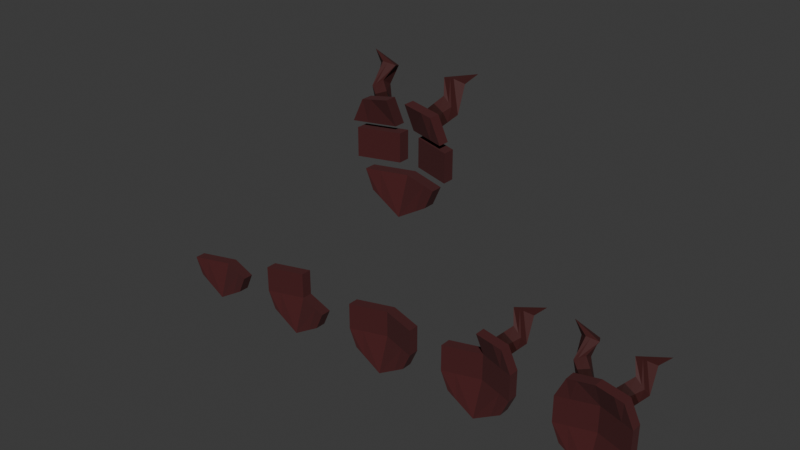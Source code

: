 # Source: mask.blend  (saved by Blender 4.1.24; exported with 4.5.12 LTS)
import bpy
from mathutils import Matrix  # noqa: F401  (used for matrix-valued properties, if any)

bpy.ops.wm.read_factory_settings(use_empty=True)
scene = bpy.context.scene
scene.name = 'Scene'

# ---- collections
col_collection = bpy.data.collections.new('Collection'); scene.collection.children.link(col_collection)

# ---- materials (node trees are filled in below, after node groups)
mat_material_001 = bpy.data.materials.new('Material.001')
mat_material_001.use_transparent_shadow = False
mat_material_002 = bpy.data.materials.new('Material.002')
mat_material_002.use_transparent_shadow = False
mat_material_003 = bpy.data.materials.new('Material.003')
mat_material_003.use_transparent_shadow = False
mat_material_004 = bpy.data.materials.new('Material.004')
mat_material_004.use_transparent_shadow = False

# ---- material node trees
mat_material_001.use_nodes = True; mat_material_001.node_tree.nodes.clear()
_N = mat_material_001.node_tree.nodes; _L = mat_material_001.node_tree.links
n0 = _N.new('ShaderNodeBsdfPrincipled'); n0.name = 'Principled BSDF'; n0.location = (10, 300)
n0.inputs[0].default_value = (0.05991, 0.00764, 0.00844, 1.0)
n0.inputs[2].default_value = 1.0
n1 = _N.new('ShaderNodeOutputMaterial'); n1.name = 'Material Output'; n1.location = (300, 300)
_L.new(n0.outputs[0], n1.inputs[0])
n1.is_active_output = True
mat_material_002.use_nodes = True; mat_material_002.node_tree.nodes.clear()
_N = mat_material_002.node_tree.nodes; _L = mat_material_002.node_tree.links
n0 = _N.new('ShaderNodeBsdfPrincipled'); n0.name = 'Principled BSDF'; n0.location = (10, 300)
n0.inputs[0].default_value = (0.00105, 0.00105, 0.00105, 1.0)
n1 = _N.new('ShaderNodeOutputMaterial'); n1.name = 'Material Output'; n1.location = (300, 300)
_L.new(n0.outputs[0], n1.inputs[0])
n1.is_active_output = True
mat_material_003.use_nodes = True; mat_material_003.node_tree.nodes.clear()
_N = mat_material_003.node_tree.nodes; _L = mat_material_003.node_tree.links
n0 = _N.new('ShaderNodeBsdfPrincipled'); n0.name = 'Principled BSDF'; n0.location = (10, 300)
n0.inputs[0].default_value = (0.0541, 0.008169, 0.007716, 1.0)
n0.inputs[2].default_value = 0.7018
n1 = _N.new('ShaderNodeOutputMaterial'); n1.name = 'Material Output'; n1.location = (300, 300)
_L.new(n0.outputs[0], n1.inputs[0])
n1.is_active_output = True
mat_material_004.use_nodes = True; mat_material_004.node_tree.nodes.clear()
_N = mat_material_004.node_tree.nodes; _L = mat_material_004.node_tree.links
n0 = _N.new('ShaderNodeBsdfPrincipled'); n0.name = 'Principled BSDF'; n0.location = (10, 300)
n0.inputs[0].default_value = (0.02878, 0.005285, 0.004238, 1.0)
n1 = _N.new('ShaderNodeOutputMaterial'); n1.name = 'Material Output'; n1.location = (300, 300)
_L.new(n0.outputs[0], n1.inputs[0])
n1.is_active_output = True

# ---- world
world_world = bpy.data.worlds.new('World'); scene.world = world_world
world_world.use_nodes = True; world_world.node_tree.nodes.clear()
_N = world_world.node_tree.nodes; _L = world_world.node_tree.links
n0 = _N.new('ShaderNodeOutputWorld'); n0.name = 'World Output'; n0.location = (300, 300)
n1 = _N.new('ShaderNodeBackground'); n1.name = 'Background'; n1.location = (10, 300)
n1.inputs[0].default_value = (0.05088, 0.05088, 0.05088, 1.0)
_L.new(n1.outputs[0], n0.inputs[0])
n0.is_active_output = True
world_world.color = (0.05088, 0.05088, 0.05088)
world_world.use_sun_shadow = False
world_world.sun_shadow_jitter_overblur = 0.0

# ---- meshes
me_cube_001 = bpy.data.meshes.new('Cube.001')
me_cube_001.from_pydata([(-0.7812, -1.0, -0.9453), (-0.722, -1.0, 0.8587), (-0.7812, -0.704, -0.9453), (-0.5583, -0.6358, 0.709), (0.0, -0.704, -1.419), (0.0, -0.704, 1.0), (0.0, -1.0, -1.419), (0.0, -1.0, 1.0), (-1.0, -1.0, -0.4557), (-0.8395, -0.6521, -0.1941), (0.0, -0.6764, -0.4557), (0.0, -0.3804, -0.4557), (-1.0, -1.0, 0.2722), (-0.639, -0.6163, 0.4396), (0.0, -0.6764, 0.2722), (0.0, -0.3804, 0.2722), (-0.722, -0.704, 0.8587), (-0.8395, -0.6521, -0.104), (-0.2349, -0.6009, 0.7801), (-0.6161, -0.3832, 1.174), (-0.2432, -0.4719, 0.4529), (-0.6562, -0.08518, 0.9918), (-0.889, -0.4559, 0.9981), (-0.9522, -0.2938, 0.7763), (-0.4408, -0.1506, 1.505), (-0.593, 0.1475, 1.397), (-0.7613, -0.2232, 1.558), (-0.9571, -0.06119, 1.436), (-1.22, 0.05455, 1.695), (-1.0, -0.704, 0.2722), (-1.0, -0.704, -0.4557), (-0.2745, -0.4324, -0.1263), (-0.5074, -0.704, -1.111), (-0.2175, -0.4324, -0.2452), (-0.469, -1.0, 0.9082), (-0.469, -0.704, 0.9082), (-0.5074, -1.0, -1.111), (-0.6495, -0.5906, -0.4557), (-0.6495, -0.8866, -0.4557), (-0.6495, -0.5906, 0.2722), (-0.6495, -0.8866, 0.2722), (-0.445, -0.6235, 0.7339), (-0.5003, -0.5657, 0.4443), (-0.7934, -0.4304, 1.06), (-0.8485, -0.2207, 0.8518), (-0.649, -0.1978, 1.539), (-0.8295, 0.01194, 1.422), (-0.6015, -0.5751, -0.287), (-0.6015, -0.5751, 0.1034), (-0.2507, -0.497, -0.1248), (-0.1937, -0.497, -0.2437), (-0.8157, -0.7167, -0.1025), (-0.8157, -0.7167, -0.1926), (-0.5777, -0.6397, -0.2855), (-0.5777, -0.6397, 0.1049), (-0.4255, -0.4921, 0.9772), (-0.7237, -0.5458, 0.8536), (-0.4497, -0.2786, 0.7223), (-0.7956, -0.4551, 0.608), (-0.6744, -0.3932, 0.648), (-0.6192, -0.527, 0.8969)], [], [(12, 1, 16, 29), (40, 34, 1, 12), (35, 16, 1, 34), (32, 4, 6, 36), (60, 55, 19, 43), (32, 37, 11, 4), (36, 38, 8, 0), (0, 8, 30, 2), (17, 48, 54, 51), (38, 40, 12, 8), (8, 12, 29, 30), (41, 3, 16, 35), (3, 13, 29, 16), (20, 18, 5, 15), (42, 20, 15, 39), (44, 23, 27, 46), (55, 57, 21, 19), (59, 58, 23, 44), (58, 56, 22, 23), (27, 26, 28), (43, 19, 24, 45), (23, 22, 26, 27), (19, 21, 25, 24), (24, 25, 28), (25, 46, 27, 28), (26, 45, 24, 28), (17, 9, 30, 29), (33, 31, 15, 11), (47, 33, 11, 37), (48, 17, 29, 39), (31, 48, 39, 15), (9, 47, 37, 30), (22, 43, 45, 26), (57, 59, 44, 21), (21, 44, 46, 25), (13, 42, 39, 29), (18, 41, 35, 5), (10, 14, 40, 38), (48, 31, 49, 54), (6, 10, 38, 36), (2, 30, 37, 32), (56, 60, 43, 22), (2, 32, 36, 0), (5, 35, 34, 7), (14, 7, 34, 40), (53, 54, 49, 50), (52, 51, 54, 53), (33, 47, 53, 50), (47, 9, 52, 53), (9, 17, 51, 52), (31, 33, 50, 49), (3, 41, 60, 56), (20, 42, 59, 57), (13, 3, 56, 58), (42, 13, 58, 59), (18, 20, 57, 55), (41, 18, 55, 60)])
me_cube_001.polygons.foreach_set('material_index', [0, 0, 0, 0, 2, 0, 0, 0, 1, 0, 0, 0, 0, 0, 0, 2, 2, 2, 2, 2, 2, 2, 2, 2, 2, 2, 0, 0, 0, 0, 0, 0, 2, 2, 2, 0, 0, 0, 1, 0, 0, 2, 0, 0, 0, 1, 1, 1, 1, 1, 1, 3, 3, 3, 3, 3, 3])
_uv = me_cube_001.uv_layers.new(name='UVMap')
_uv.uv.foreach_set('vector', [0.5625, 0.0, 0.625, 0.0, 0.625, 0.25, 0.5625, 0.25, 0.5625, 0.9562, 0.625, 0.9562, 0.625, 1.0, 0.5625, 1.0, 0.8312, 0.5, 0.875, 0.5, 0.875, 0.75, 0.8312, 0.75, 0.1688, 0.5, 0.25, 0.5, 0.25, 0.75, 0.1688, 0.75, 0.6071, 0.3037, 0.6091, 0.3464, 0.6091, 0.3464, 0.6071, 0.3037, 0.375, 0.2938, 0.5, 0.2938, 0.5, 0.375, 0.375, 0.375, 0.375, 0.9562, 0.5, 0.9562, 0.5, 1.0, 0.375, 1.0, 0.375, 0.0, 0.5, 0.0, 0.5, 0.25, 0.375, 0.25, 0.548, 0.2701, 0.548, 0.2998, 0.548, 0.2998, 0.548, 0.2701, 0.5, 0.9562, 0.5625, 0.9562, 0.5625, 1.0, 0.5, 1.0, 0.5, 0.0, 0.5625, 0.0, 0.5625, 0.25, 0.5, 0.25, 0.6071, 0.3037, 0.606, 0.2806, 0.625, 0.25, 0.625, 0.2938, 0.606, 0.2806, 0.5808, 0.2763, 0.5625, 0.25, 0.625, 0.25, 0.5781, 0.3504, 0.6091, 0.3464, 0.625, 0.375, 0.5625, 0.375, 0.5799, 0.3023, 0.5781, 0.3504, 0.5625, 0.375, 0.5625, 0.2938, 0.5799, 0.3023, 0.5808, 0.2763, 0.5808, 0.2763, 0.5799, 0.3023, 0.6091, 0.3464, 0.5781, 0.3504, 0.5781, 0.3504, 0.6091, 0.3464, 0.5799, 0.3023, 0.5808, 0.2763, 0.5808, 0.2763, 0.5799, 0.3023, 0.5808, 0.2763, 0.606, 0.2806, 0.606, 0.2806, 0.5808, 0.2763, 0.5808, 0.2763, 0.606, 0.2806, 0.5808, 0.2763, 0.6071, 0.3037, 0.6091, 0.3464, 0.6091, 0.3464, 0.6071, 0.3037, 0.5808, 0.2763, 0.606, 0.2806, 0.606, 0.2806, 0.5808, 0.2763, 0.6091, 0.3464, 0.5781, 0.3504, 0.5781, 0.3504, 0.6091, 0.3464, 0.6091, 0.3464, 0.5781, 0.3504, 0.6091, 0.3464, 0.5781, 0.3504, 0.5799, 0.3023, 0.5808, 0.2763, 0.5781, 0.3504, 0.606, 0.2806, 0.6071, 0.3037, 0.6091, 0.3464, 0.606, 0.2806, 0.548, 0.2701, 0.5145, 0.2701, 0.5, 0.25, 0.5625, 0.25, 0.5145, 0.3549, 0.548, 0.3549, 0.5625, 0.375, 0.5, 0.375, 0.5145, 0.2998, 0.5145, 0.3549, 0.5, 0.375, 0.5, 0.2938, 0.548, 0.2998, 0.548, 0.2701, 0.5625, 0.25, 0.5625, 0.2938, 0.548, 0.3549, 0.548, 0.2998, 0.5625, 0.2938, 0.5625, 0.375, 0.5145, 0.2701, 0.5145, 0.2998, 0.5, 0.2938, 0.5, 0.25, 0.606, 0.2806, 0.6071, 0.3037, 0.6071, 0.3037, 0.606, 0.2806, 0.5781, 0.3504, 0.5799, 0.3023, 0.5799, 0.3023, 0.5781, 0.3504, 0.5781, 0.3504, 0.5799, 0.3023, 0.5799, 0.3023, 0.5781, 0.3504, 0.5808, 0.2763, 0.5799, 0.3023, 0.5625, 0.2938, 0.5625, 0.25, 0.6091, 0.3464, 0.6071, 0.3037, 0.625, 0.2938, 0.625, 0.375, 0.5, 0.875, 0.5625, 0.875, 0.5625, 0.9562, 0.5, 0.9562, 0.548, 0.2998, 0.548, 0.3549, 0.548, 0.3549, 0.548, 0.2998, 0.375, 0.875, 0.5, 0.875, 0.5, 0.9562, 0.375, 0.9562, 0.375, 0.25, 0.5, 0.25, 0.5, 0.2938, 0.375, 0.2938, 0.606, 0.2806, 0.6071, 0.3037, 0.6071, 0.3037, 0.606, 0.2806, 0.125, 0.5, 0.1688, 0.5, 0.1688, 0.75, 0.125, 0.75, 0.75, 0.5, 0.8312, 0.5, 0.8312, 0.75, 0.75, 0.75, 0.5625, 0.875, 0.625, 0.875, 0.625, 0.9562, 0.5625, 0.9562, 0.5145, 0.2998, 0.548, 0.2998, 0.548, 0.3549, 0.5145, 0.3549, 0.5145, 0.2701, 0.548, 0.2701, 0.548, 0.2998, 0.5145, 0.2998, 0.5145, 0.3549, 0.5145, 0.2998, 0.5145, 0.2998, 0.5145, 0.3549, 0.5145, 0.2998, 0.5145, 0.2701, 0.5145, 0.2701, 0.5145, 0.2998, 0.5145, 0.2701, 0.548, 0.2701, 0.548, 0.2701, 0.5145, 0.2701, 0.548, 0.3549, 0.5145, 0.3549, 0.5145, 0.3549, 0.548, 0.3549, 0.606, 0.2806, 0.6071, 0.3037, 0.6071, 0.3037, 0.606, 0.2806, 0.5781, 0.3504, 0.5799, 0.3023, 0.5799, 0.3023, 0.5781, 0.3504, 0.5808, 0.2763, 0.606, 0.2806, 0.606, 0.2806, 0.5808, 0.2763, 0.5799, 0.3023, 0.5808, 0.2763, 0.5808, 0.2763, 0.5799, 0.3023, 0.6091, 0.3464, 0.5781, 0.3504, 0.5781, 0.3504, 0.6091, 0.3464, 0.6071, 0.3037, 0.6091, 0.3464, 0.6091, 0.3464, 0.6071, 0.3037])
me_cube_001.materials.append(mat_material_001)
me_cube_001.materials.append(mat_material_002)
me_cube_001.materials.append(mat_material_003)
me_cube_001.materials.append(mat_material_004)
me_cube_001.update()
me_cube_002 = bpy.data.meshes.new('Cube.002')
me_cube_002.from_pydata([(-0.7812, -1.0, -0.9453), (-0.7812, -0.704, -0.9453), (0.0, -0.704, -1.419), (0.0, -1.0, -1.419), (-1.0, -1.0, -0.4557), (0.0, -0.6764, -0.4557), (0.0, -0.3804, -0.4557), (-1.0, -0.704, -0.4557), (-0.5074, -0.704, -1.111), (-0.5074, -1.0, -1.111), (-0.6495, -0.5906, -0.4557), (-0.6495, -0.8866, -0.4557), (0.7812, -1.0, -0.9453), (0.7812, -0.704, -0.9453), (1.0, -1.0, -0.4557), (1.0, -0.704, -0.4557), (0.5074, -0.704, -1.111), (0.5074, -1.0, -1.111), (0.6495, -0.5906, -0.4557), (0.6495, -0.8866, -0.4557)], [], [(8, 2, 3, 9), (8, 10, 6, 2), (9, 11, 4, 0), (0, 4, 7, 1), (3, 5, 11, 9), (1, 7, 10, 8), (1, 8, 9, 0), (16, 17, 3, 2), (16, 2, 6, 18), (17, 12, 14, 19), (12, 13, 15, 14), (3, 17, 19, 5), (13, 16, 18, 15), (13, 12, 17, 16), (4, 11, 10, 7), (11, 5, 6, 10), (5, 19, 18, 6), (19, 14, 15, 18)])
_uv = me_cube_002.uv_layers.new(name='UVMap')
_uv.uv.foreach_set('vector', [0.1688, 0.5, 0.25, 0.5, 0.25, 0.75, 0.1688, 0.75, 0.375, 0.2938, 0.5, 0.2938, 0.5, 0.375, 0.375, 0.375, 0.375, 0.9562, 0.5, 0.9562, 0.5, 1.0, 0.375, 1.0, 0.375, 0.0, 0.5, 0.0, 0.5, 0.25, 0.375, 0.25, 0.375, 0.875, 0.5, 0.875, 0.5, 0.9562, 0.375, 0.9562, 0.375, 0.25, 0.5, 0.25, 0.5, 0.2938, 0.375, 0.2938, 0.125, 0.5, 0.1688, 0.5, 0.1688, 0.75, 0.125, 0.75, 0.1688, 0.5, 0.1688, 0.75, 0.25, 0.75, 0.25, 0.5, 0.375, 0.2938, 0.375, 0.375, 0.5, 0.375, 0.5, 0.2938, 0.375, 0.9562, 0.375, 1.0, 0.5, 1.0, 0.5, 0.9562, 0.375, 0.0, 0.375, 0.25, 0.5, 0.25, 0.5, 0.0, 0.375, 0.875, 0.375, 0.9562, 0.5, 0.9562, 0.5, 0.875, 0.375, 0.25, 0.375, 0.2938, 0.5, 0.2938, 0.5, 0.25, 0.125, 0.5, 0.125, 0.75, 0.1688, 0.75, 0.1688, 0.5, 0.5, 1.0, 0.5, 0.9562, 0.5, 0.2938, 0.5, 0.25, 0.5, 0.9562, 0.5, 0.875, 0.5, 0.375, 0.5, 0.2938, 0.5, 0.875, 0.5, 0.9562, 0.5, 0.2938, 0.5, 0.375, 0.5, 0.9562, 0.5, 1.0, 0.5, 0.25, 0.5, 0.2938])
me_cube_002.materials.append(mat_material_001)
me_cube_002.materials.append(mat_material_002)
me_cube_002.materials.append(mat_material_003)
me_cube_002.materials.append(mat_material_004)
me_cube_002.update()
me_cube_003 = bpy.data.meshes.new('Cube.003')
me_cube_003.from_pydata([(-0.7812, -1.0, -0.9453), (-0.7812, -0.704, -0.9453), (0.0, -0.704, -1.419), (0.0, -1.0, -1.419), (-1.0, -1.0, -0.4557), (-0.8395, -0.6521, -0.1941), (0.0, -0.6764, -0.4557), (0.0, -0.3804, -0.4557), (-1.0, -1.0, 0.2722), (0.0, -0.6764, 0.2722), (0.0, -0.3804, 0.2722), (-0.8395, -0.6521, -0.104), (-1.0, -0.704, 0.2722), (-1.0, -0.704, -0.4557), (-0.2745, -0.4324, -0.1263), (-0.5074, -0.704, -1.111), (-0.2175, -0.4324, -0.2452), (-0.5074, -1.0, -1.111), (-0.6495, -0.5906, -0.4557), (-0.6495, -0.8866, -0.4557), (-0.6495, -0.5906, 0.2722), (-0.6495, -0.8866, 0.2722), (-0.6015, -0.5751, -0.287), (-0.6015, -0.5751, 0.1034), (-0.2507, -0.497, -0.1248), (-0.1937, -0.497, -0.2437), (-0.8157, -0.7167, -0.1025), (-0.8157, -0.7167, -0.1926), (-0.5777, -0.6397, -0.2855), (-0.5777, -0.6397, 0.1049), (0.7812, -1.0, -0.9453), (0.7812, -0.704, -0.9453), (1.0, -1.0, -0.4557), (1.0, -0.704, -0.4557), (0.5074, -0.704, -1.111), (0.5074, -1.0, -1.111), (0.6495, -0.5906, -0.4557), (0.6495, -0.8866, -0.4557)], [], [(15, 2, 3, 17), (15, 18, 7, 2), (17, 19, 4, 0), (0, 4, 13, 1), (11, 23, 29, 26), (19, 21, 8, 4), (4, 8, 12, 13), (11, 5, 13, 12), (16, 14, 10, 7), (22, 16, 7, 18), (23, 11, 12, 20), (14, 23, 20, 10), (5, 22, 18, 13), (6, 9, 21, 19), (23, 14, 24, 29), (3, 6, 19, 17), (1, 13, 18, 15), (1, 15, 17, 0), (28, 29, 24, 25), (27, 26, 29, 28), (16, 22, 28, 25), (22, 5, 27, 28), (5, 11, 26, 27), (14, 16, 25, 24), (34, 35, 3, 2), (34, 2, 7, 36), (35, 30, 32, 37), (30, 31, 33, 32), (3, 35, 37, 6), (31, 34, 36, 33), (31, 30, 35, 34), (37, 32, 33, 36), (6, 37, 36, 7), (7, 10, 9, 6), (21, 9, 10, 20), (8, 21, 20, 12)])
me_cube_003.polygons.foreach_set('material_index', [0, 0, 0, 0, 1, 0, 0, 0, 0, 0, 0, 0, 0, 0, 1, 0, 0, 0, 1, 1, 1, 1, 1, 1, 0, 0, 0, 0, 0, 0, 0, 0, 0, 0, 0, 0])
_uv = me_cube_003.uv_layers.new(name='UVMap')
_uv.uv.foreach_set('vector', [0.1688, 0.5, 0.25, 0.5, 0.25, 0.75, 0.1688, 0.75, 0.375, 0.2938, 0.5, 0.2938, 0.5, 0.375, 0.375, 0.375, 0.375, 0.9562, 0.5, 0.9562, 0.5, 1.0, 0.375, 1.0, 0.375, 0.0, 0.5, 0.0, 0.5, 0.25, 0.375, 0.25, 0.548, 0.2701, 0.548, 0.2998, 0.548, 0.2998, 0.548, 0.2701, 0.5, 0.9562, 0.5625, 0.9562, 0.5625, 1.0, 0.5, 1.0, 0.5, 0.0, 0.5625, 0.0, 0.5625, 0.25, 0.5, 0.25, 0.548, 0.2701, 0.5145, 0.2701, 0.5, 0.25, 0.5625, 0.25, 0.5145, 0.3549, 0.548, 0.3549, 0.5625, 0.375, 0.5, 0.375, 0.5145, 0.2998, 0.5145, 0.3549, 0.5, 0.375, 0.5, 0.2938, 0.548, 0.2998, 0.548, 0.2701, 0.5625, 0.25, 0.5625, 0.2938, 0.548, 0.3549, 0.548, 0.2998, 0.5625, 0.2938, 0.5625, 0.375, 0.5145, 0.2701, 0.5145, 0.2998, 0.5, 0.2938, 0.5, 0.25, 0.5, 0.875, 0.5625, 0.875, 0.5625, 0.9562, 0.5, 0.9562, 0.548, 0.2998, 0.548, 0.3549, 0.548, 0.3549, 0.548, 0.2998, 0.375, 0.875, 0.5, 0.875, 0.5, 0.9562, 0.375, 0.9562, 0.375, 0.25, 0.5, 0.25, 0.5, 0.2938, 0.375, 0.2938, 0.125, 0.5, 0.1688, 0.5, 0.1688, 0.75, 0.125, 0.75, 0.5145, 0.2998, 0.548, 0.2998, 0.548, 0.3549, 0.5145, 0.3549, 0.5145, 0.2701, 0.548, 0.2701, 0.548, 0.2998, 0.5145, 0.2998, 0.5145, 0.3549, 0.5145, 0.2998, 0.5145, 0.2998, 0.5145, 0.3549, 0.5145, 0.2998, 0.5145, 0.2701, 0.5145, 0.2701, 0.5145, 0.2998, 0.5145, 0.2701, 0.548, 0.2701, 0.548, 0.2701, 0.5145, 0.2701, 0.548, 0.3549, 0.5145, 0.3549, 0.5145, 0.3549, 0.548, 0.3549, 0.1688, 0.5, 0.1688, 0.75, 0.25, 0.75, 0.25, 0.5, 0.375, 0.2938, 0.375, 0.375, 0.5, 0.375, 0.5, 0.2938, 0.375, 0.9562, 0.375, 1.0, 0.5, 1.0, 0.5, 0.9562, 0.375, 0.0, 0.375, 0.25, 0.5, 0.25, 0.5, 0.0, 0.375, 0.875, 0.375, 0.9562, 0.5, 0.9562, 0.5, 0.875, 0.375, 0.25, 0.375, 0.2938, 0.5, 0.2938, 0.5, 0.25, 0.125, 0.5, 0.125, 0.75, 0.1688, 0.75, 0.1688, 0.5, 0.5, 0.9562, 0.5, 1.0, 0.5, 0.25, 0.5, 0.2938, 0.5, 0.875, 0.5, 0.9562, 0.5, 0.2938, 0.5, 0.375, 0.5, 0.375, 0.5625, 0.375, 0.5625, 0.875, 0.5, 0.875, 0.5625, 0.9562, 0.5625, 0.875, 0.5625, 0.375, 0.5625, 0.2938, 0.5625, 1.0, 0.5625, 0.9562, 0.5625, 0.2938, 0.5625, 0.25])
me_cube_003.materials.append(mat_material_001)
me_cube_003.materials.append(mat_material_002)
me_cube_003.materials.append(mat_material_003)
me_cube_003.materials.append(mat_material_004)
me_cube_003.update()
me_cube_005 = bpy.data.meshes.new('Cube.005')
me_cube_005.from_pydata([(-0.7812, -1.0, -0.9453), (-0.7812, -0.704, -0.9453), (0.0, -0.704, -1.419), (0.0, -1.0, -1.419), (-1.0, -1.0, -0.4557), (-0.8395, -0.6521, -0.1941), (0.0, -0.6764, -0.4557), (0.0, -0.3804, -0.4557), (-1.0, -1.0, 0.2722), (0.0, -0.6764, 0.2722), (0.0, -0.3804, 0.2722), (-0.8395, -0.6521, -0.104), (-1.0, -0.704, 0.2722), (-1.0, -0.704, -0.4557), (-0.2745, -0.4324, -0.1263), (-0.5074, -0.704, -1.111), (-0.2175, -0.4324, -0.2452), (-0.5074, -1.0, -1.111), (-0.6495, -0.5906, -0.4557), (-0.6495, -0.8866, -0.4557), (-0.6495, -0.5906, 0.2722), (-0.6495, -0.8866, 0.2722), (-0.6015, -0.5751, -0.287), (-0.6015, -0.5751, 0.1034), (-0.2507, -0.497, -0.1248), (-0.1937, -0.497, -0.2437), (-0.8157, -0.7167, -0.1025), (-0.8157, -0.7167, -0.1926), (-0.5777, -0.6397, -0.2855), (-0.5777, -0.6397, 0.1049), (0.7812, -1.0, -0.9453), (0.7812, -0.704, -0.9453), (1.0, -1.0, -0.4557), (0.8395, -0.6521, -0.1941), (1.0, -1.0, 0.2722), (0.8395, -0.6521, -0.104), (1.0, -0.704, 0.2722), (1.0, -0.704, -0.4557), (0.2745, -0.4324, -0.1263), (0.5074, -0.704, -1.111), (0.2175, -0.4324, -0.2452), (0.5074, -1.0, -1.111), (0.6495, -0.5906, -0.4557), (0.6495, -0.8866, -0.4557), (0.6495, -0.5906, 0.2722), (0.6495, -0.8866, 0.2722), (0.6015, -0.5751, -0.287), (0.6015, -0.5751, 0.1034), (0.2507, -0.497, -0.1248), (0.1937, -0.497, -0.2437), (0.8157, -0.7167, -0.1025), (0.8157, -0.7167, -0.1926), (0.5777, -0.6397, -0.2855), (0.5777, -0.6397, 0.1049)], [], [(15, 2, 3, 17), (15, 18, 7, 2), (17, 19, 4, 0), (0, 4, 13, 1), (11, 23, 29, 26), (19, 21, 8, 4), (4, 8, 12, 13), (11, 5, 13, 12), (16, 14, 10, 7), (22, 16, 7, 18), (23, 11, 12, 20), (14, 23, 20, 10), (5, 22, 18, 13), (6, 9, 21, 19), (23, 14, 24, 29), (3, 6, 19, 17), (1, 13, 18, 15), (1, 15, 17, 0), (28, 29, 24, 25), (27, 26, 29, 28), (16, 22, 28, 25), (22, 5, 27, 28), (5, 11, 26, 27), (14, 16, 25, 24), (39, 41, 3, 2), (39, 2, 7, 42), (41, 30, 32, 43), (30, 31, 37, 32), (35, 50, 53, 47), (43, 32, 34, 45), (32, 37, 36, 34), (35, 36, 37, 33), (40, 7, 10, 38), (46, 42, 7, 40), (47, 44, 36, 35), (38, 10, 44, 47), (33, 37, 42, 46), (6, 43, 45, 9), (47, 53, 48, 38), (3, 41, 43, 6), (31, 39, 42, 37), (31, 30, 41, 39), (52, 49, 48, 53), (51, 52, 53, 50), (40, 49, 52, 46), (46, 52, 51, 33), (33, 51, 50, 35), (38, 48, 49, 40), (8, 21, 20, 12), (21, 9, 10, 20), (9, 45, 44, 10), (45, 34, 36, 44)])
me_cube_005.polygons.foreach_set('material_index', [0, 0, 0, 0, 1, 0, 0, 0, 0, 0, 0, 0, 0, 0, 1, 0, 0, 0, 1, 1, 1, 1, 1, 1, 0, 0, 0, 0, 1, 0, 0, 0, 0, 0, 0, 0, 0, 0, 1, 0, 0, 0, 1, 1, 1, 1, 1, 1, 0, 0, 0, 0])
_uv = me_cube_005.uv_layers.new(name='UVMap')
_uv.uv.foreach_set('vector', [0.1688, 0.5, 0.25, 0.5, 0.25, 0.75, 0.1688, 0.75, 0.375, 0.2938, 0.5, 0.2938, 0.5, 0.375, 0.375, 0.375, 0.375, 0.9562, 0.5, 0.9562, 0.5, 1.0, 0.375, 1.0, 0.375, 0.0, 0.5, 0.0, 0.5, 0.25, 0.375, 0.25, 0.548, 0.2701, 0.548, 0.2998, 0.548, 0.2998, 0.548, 0.2701, 0.5, 0.9562, 0.5625, 0.9562, 0.5625, 1.0, 0.5, 1.0, 0.5, 0.0, 0.5625, 0.0, 0.5625, 0.25, 0.5, 0.25, 0.548, 0.2701, 0.5145, 0.2701, 0.5, 0.25, 0.5625, 0.25, 0.5145, 0.3549, 0.548, 0.3549, 0.5625, 0.375, 0.5, 0.375, 0.5145, 0.2998, 0.5145, 0.3549, 0.5, 0.375, 0.5, 0.2938, 0.548, 0.2998, 0.548, 0.2701, 0.5625, 0.25, 0.5625, 0.2938, 0.548, 0.3549, 0.548, 0.2998, 0.5625, 0.2938, 0.5625, 0.375, 0.5145, 0.2701, 0.5145, 0.2998, 0.5, 0.2938, 0.5, 0.25, 0.5, 0.875, 0.5625, 0.875, 0.5625, 0.9562, 0.5, 0.9562, 0.548, 0.2998, 0.548, 0.3549, 0.548, 0.3549, 0.548, 0.2998, 0.375, 0.875, 0.5, 0.875, 0.5, 0.9562, 0.375, 0.9562, 0.375, 0.25, 0.5, 0.25, 0.5, 0.2938, 0.375, 0.2938, 0.125, 0.5, 0.1688, 0.5, 0.1688, 0.75, 0.125, 0.75, 0.5145, 0.2998, 0.548, 0.2998, 0.548, 0.3549, 0.5145, 0.3549, 0.5145, 0.2701, 0.548, 0.2701, 0.548, 0.2998, 0.5145, 0.2998, 0.5145, 0.3549, 0.5145, 0.2998, 0.5145, 0.2998, 0.5145, 0.3549, 0.5145, 0.2998, 0.5145, 0.2701, 0.5145, 0.2701, 0.5145, 0.2998, 0.5145, 0.2701, 0.548, 0.2701, 0.548, 0.2701, 0.5145, 0.2701, 0.548, 0.3549, 0.5145, 0.3549, 0.5145, 0.3549, 0.548, 0.3549, 0.1688, 0.5, 0.1688, 0.75, 0.25, 0.75, 0.25, 0.5, 0.375, 0.2938, 0.375, 0.375, 0.5, 0.375, 0.5, 0.2938, 0.375, 0.9562, 0.375, 1.0, 0.5, 1.0, 0.5, 0.9562, 0.375, 0.0, 0.375, 0.25, 0.5, 0.25, 0.5, 0.0, 0.548, 0.2701, 0.548, 0.2701, 0.548, 0.2998, 0.548, 0.2998, 0.5, 0.9562, 0.5, 1.0, 0.5625, 1.0, 0.5625, 0.9562, 0.5, 0.0, 0.5, 0.25, 0.5625, 0.25, 0.5625, 0.0, 0.548, 0.2701, 0.5625, 0.25, 0.5, 0.25, 0.5145, 0.2701, 0.5145, 0.3549, 0.5, 0.375, 0.5625, 0.375, 0.548, 0.3549, 0.5145, 0.2998, 0.5, 0.2938, 0.5, 0.375, 0.5145, 0.3549, 0.548, 0.2998, 0.5625, 0.2938, 0.5625, 0.25, 0.548, 0.2701, 0.548, 0.3549, 0.5625, 0.375, 0.5625, 0.2938, 0.548, 0.2998, 0.5145, 0.2701, 0.5, 0.25, 0.5, 0.2938, 0.5145, 0.2998, 0.5, 0.875, 0.5, 0.9562, 0.5625, 0.9562, 0.5625, 0.875, 0.548, 0.2998, 0.548, 0.2998, 0.548, 0.3549, 0.548, 0.3549, 0.375, 0.875, 0.375, 0.9562, 0.5, 0.9562, 0.5, 0.875, 0.375, 0.25, 0.375, 0.2938, 0.5, 0.2938, 0.5, 0.25, 0.125, 0.5, 0.125, 0.75, 0.1688, 0.75, 0.1688, 0.5, 0.5145, 0.2998, 0.5145, 0.3549, 0.548, 0.3549, 0.548, 0.2998, 0.5145, 0.2701, 0.5145, 0.2998, 0.548, 0.2998, 0.548, 0.2701, 0.5145, 0.3549, 0.5145, 0.3549, 0.5145, 0.2998, 0.5145, 0.2998, 0.5145, 0.2998, 0.5145, 0.2998, 0.5145, 0.2701, 0.5145, 0.2701, 0.5145, 0.2701, 0.5145, 0.2701, 0.548, 0.2701, 0.548, 0.2701, 0.548, 0.3549, 0.548, 0.3549, 0.5145, 0.3549, 0.5145, 0.3549, 0.5625, 1.0, 0.5625, 0.9562, 0.5625, 0.2938, 0.5625, 0.25, 0.5625, 0.9562, 0.5625, 0.875, 0.5625, 0.375, 0.5625, 0.2938, 0.5625, 0.875, 0.5625, 0.9562, 0.5625, 0.2938, 0.5625, 0.375, 0.5625, 0.9562, 0.5625, 1.0, 0.5625, 0.25, 0.5625, 0.2938])
me_cube_005.materials.append(mat_material_001)
me_cube_005.materials.append(mat_material_002)
me_cube_005.materials.append(mat_material_003)
me_cube_005.materials.append(mat_material_004)
me_cube_005.update()
me_cube_006 = bpy.data.meshes.new('Cube.006')
me_cube_006.from_pydata([(-0.7812, -1.0, -0.9453), (-0.7812, -0.704, -0.9453), (0.0, -0.704, -1.419), (0.0, -0.704, 1.0), (0.0, -1.0, -1.419), (0.0, -1.0, 1.0), (-1.0, -1.0, -0.4557), (-0.8395, -0.6521, -0.1941), (0.0, -0.6764, -0.4557), (0.0, -0.3804, -0.4557), (-1.0, -1.0, 0.2722), (0.0, -0.6764, 0.2722), (0.0, -0.3804, 0.2722), (-0.8395, -0.6521, -0.104), (-1.0, -0.704, 0.2722), (-1.0, -0.704, -0.4557), (-0.2745, -0.4324, -0.1263), (-0.5074, -0.704, -1.111), (-0.2175, -0.4324, -0.2452), (-0.5074, -1.0, -1.111), (-0.6495, -0.5906, -0.4557), (-0.6495, -0.8866, -0.4557), (-0.6495, -0.5906, 0.2722), (-0.6495, -0.8866, 0.2722), (-0.6015, -0.5751, -0.287), (-0.6015, -0.5751, 0.1034), (-0.2507, -0.497, -0.1248), (-0.1937, -0.497, -0.2437), (-0.8157, -0.7167, -0.1025), (-0.8157, -0.7167, -0.1926), (-0.5777, -0.6397, -0.2855), (-0.5777, -0.6397, 0.1049), (0.7812, -1.0, -0.9453), (0.722, -1.0, 0.8587), (0.7812, -0.704, -0.9453), (0.5583, -0.6358, 0.709), (1.0, -1.0, -0.4557), (0.8395, -0.6521, -0.1941), (1.0, -1.0, 0.2722), (0.639, -0.6163, 0.4396), (0.722, -0.704, 0.8587), (0.8395, -0.6521, -0.104), (0.2349, -0.6009, 0.7801), (0.6161, -0.3832, 1.174), (0.2432, -0.4719, 0.4529), (0.6562, -0.08518, 0.9918), (0.889, -0.4559, 0.9981), (0.9522, -0.2938, 0.7763), (0.4408, -0.1506, 1.505), (0.593, 0.1475, 1.397), (0.7613, -0.2232, 1.558), (0.9571, -0.06119, 1.436), (1.22, 0.05455, 1.695), (1.0, -0.704, 0.2722), (1.0, -0.704, -0.4557), (0.2745, -0.4324, -0.1263), (0.5074, -0.704, -1.111), (0.2175, -0.4324, -0.2452), (0.469, -1.0, 0.9082), (0.469, -0.704, 0.9082), (0.5074, -1.0, -1.111), (0.6495, -0.5906, -0.4557), (0.6495, -0.8866, -0.4557), (0.6495, -0.5906, 0.2722), (0.6495, -0.8866, 0.2722), (0.445, -0.6235, 0.7339), (0.5003, -0.5657, 0.4443), (0.7934, -0.4304, 1.06), (0.8485, -0.2207, 0.8518), (0.649, -0.1978, 1.539), (0.8295, 0.01194, 1.422), (0.6015, -0.5751, -0.287), (0.6015, -0.5751, 0.1034), (0.2507, -0.497, -0.1248), (0.1937, -0.497, -0.2437), (0.8157, -0.7167, -0.1025), (0.8157, -0.7167, -0.1926), (0.5777, -0.6397, -0.2855), (0.5777, -0.6397, 0.1049), (0.4255, -0.4921, 0.9772), (0.7237, -0.5458, 0.8536), (0.4497, -0.2786, 0.7223), (0.7956, -0.4551, 0.608), (0.6744, -0.3932, 0.648), (0.6192, -0.527, 0.8969)], [], [(17, 2, 4, 19), (17, 20, 9, 2), (19, 21, 6, 0), (0, 6, 15, 1), (13, 25, 31, 28), (21, 23, 10, 6), (6, 10, 14, 15), (13, 7, 15, 14), (18, 16, 12, 9), (24, 18, 9, 20), (25, 13, 14, 22), (16, 25, 22, 12), (7, 24, 20, 15), (8, 11, 23, 21), (25, 16, 26, 31), (4, 8, 21, 19), (1, 15, 20, 17), (1, 17, 19, 0), (30, 31, 26, 27), (29, 28, 31, 30), (18, 24, 30, 27), (24, 7, 29, 30), (7, 13, 28, 29), (16, 18, 27, 26), (38, 53, 40, 33), (64, 38, 33, 58), (59, 58, 33, 40), (56, 60, 4, 2), (84, 67, 43, 79), (56, 2, 9, 61), (60, 32, 36, 62), (32, 34, 54, 36), (41, 75, 78, 72), (62, 36, 38, 64), (36, 54, 53, 38), (65, 59, 40, 35), (35, 40, 53, 39), (44, 12, 3, 42), (66, 63, 12, 44), (68, 70, 51, 47), (79, 43, 45, 81), (83, 68, 47, 82), (82, 47, 46, 80), (51, 52, 50), (67, 69, 48, 43), (47, 51, 50, 46), (43, 48, 49, 45), (48, 52, 49), (49, 52, 51, 70), (50, 52, 48, 69), (41, 53, 54, 37), (57, 9, 12, 55), (71, 61, 9, 57), (72, 63, 53, 41), (55, 12, 63, 72), (37, 54, 61, 71), (46, 50, 69, 67), (81, 45, 68, 83), (45, 49, 70, 68), (39, 53, 63, 66), (42, 3, 59, 65), (8, 62, 64, 11), (72, 78, 73, 55), (4, 60, 62, 8), (34, 56, 61, 54), (80, 46, 67, 84), (34, 32, 60, 56), (3, 5, 58, 59), (11, 64, 58, 5), (77, 74, 73, 78), (76, 77, 78, 75), (57, 74, 77, 71), (71, 77, 76, 37), (37, 76, 75, 41), (55, 73, 74, 57), (35, 80, 84, 65), (44, 81, 83, 66), (39, 82, 80, 35), (66, 83, 82, 39), (42, 79, 81, 44), (65, 84, 79, 42), (10, 23, 22, 14), (23, 11, 12, 22), (3, 12, 11, 5)])
me_cube_006.polygons.foreach_set('material_index', [0, 0, 0, 0, 1, 0, 0, 0, 0, 0, 0, 0, 0, 0, 1, 0, 0, 0, 1, 1, 1, 1, 1, 1, 0, 0, 0, 0, 2, 0, 0, 0, 1, 0, 0, 0, 0, 0, 0, 2, 2, 2, 2, 2, 2, 2, 2, 2, 2, 2, 0, 0, 0, 0, 0, 0, 2, 2, 2, 0, 0, 0, 1, 0, 0, 2, 0, 0, 0, 1, 1, 1, 1, 1, 1, 3, 3, 3, 3, 3, 3, 0, 0, 0])
_uv = me_cube_006.uv_layers.new(name='UVMap')
_uv.uv.foreach_set('vector', [0.1688, 0.5, 0.25, 0.5, 0.25, 0.75, 0.1688, 0.75, 0.375, 0.2938, 0.5, 0.2938, 0.5, 0.375, 0.375, 0.375, 0.375, 0.9562, 0.5, 0.9562, 0.5, 1.0, 0.375, 1.0, 0.375, 0.0, 0.5, 0.0, 0.5, 0.25, 0.375, 0.25, 0.548, 0.2701, 0.548, 0.2998, 0.548, 0.2998, 0.548, 0.2701, 0.5, 0.9562, 0.5625, 0.9562, 0.5625, 1.0, 0.5, 1.0, 0.5, 0.0, 0.5625, 0.0, 0.5625, 0.25, 0.5, 0.25, 0.548, 0.2701, 0.5145, 0.2701, 0.5, 0.25, 0.5625, 0.25, 0.5145, 0.3549, 0.548, 0.3549, 0.5625, 0.375, 0.5, 0.375, 0.5145, 0.2998, 0.5145, 0.3549, 0.5, 0.375, 0.5, 0.2938, 0.548, 0.2998, 0.548, 0.2701, 0.5625, 0.25, 0.5625, 0.2938, 0.548, 0.3549, 0.548, 0.2998, 0.5625, 0.2938, 0.5625, 0.375, 0.5145, 0.2701, 0.5145, 0.2998, 0.5, 0.2938, 0.5, 0.25, 0.5, 0.875, 0.5625, 0.875, 0.5625, 0.9562, 0.5, 0.9562, 0.548, 0.2998, 0.548, 0.3549, 0.548, 0.3549, 0.548, 0.2998, 0.375, 0.875, 0.5, 0.875, 0.5, 0.9562, 0.375, 0.9562, 0.375, 0.25, 0.5, 0.25, 0.5, 0.2938, 0.375, 0.2938, 0.125, 0.5, 0.1688, 0.5, 0.1688, 0.75, 0.125, 0.75, 0.5145, 0.2998, 0.548, 0.2998, 0.548, 0.3549, 0.5145, 0.3549, 0.5145, 0.2701, 0.548, 0.2701, 0.548, 0.2998, 0.5145, 0.2998, 0.5145, 0.3549, 0.5145, 0.2998, 0.5145, 0.2998, 0.5145, 0.3549, 0.5145, 0.2998, 0.5145, 0.2701, 0.5145, 0.2701, 0.5145, 0.2998, 0.5145, 0.2701, 0.548, 0.2701, 0.548, 0.2701, 0.5145, 0.2701, 0.548, 0.3549, 0.5145, 0.3549, 0.5145, 0.3549, 0.548, 0.3549, 0.5625, 0.0, 0.5625, 0.25, 0.625, 0.25, 0.625, 0.0, 0.5625, 0.9562, 0.5625, 1.0, 0.625, 1.0, 0.625, 0.9562, 0.8312, 0.5, 0.8312, 0.75, 0.875, 0.75, 0.875, 0.5, 0.1688, 0.5, 0.1688, 0.75, 0.25, 0.75, 0.25, 0.5, 0.6071, 0.3037, 0.6071, 0.3037, 0.6091, 0.3464, 0.6091, 0.3464, 0.375, 0.2938, 0.375, 0.375, 0.5, 0.375, 0.5, 0.2938, 0.375, 0.9562, 0.375, 1.0, 0.5, 1.0, 0.5, 0.9562, 0.375, 0.0, 0.375, 0.25, 0.5, 0.25, 0.5, 0.0, 0.548, 0.2701, 0.548, 0.2701, 0.548, 0.2998, 0.548, 0.2998, 0.5, 0.9562, 0.5, 1.0, 0.5625, 1.0, 0.5625, 0.9562, 0.5, 0.0, 0.5, 0.25, 0.5625, 0.25, 0.5625, 0.0, 0.6071, 0.3037, 0.625, 0.2938, 0.625, 0.25, 0.606, 0.2806, 0.606, 0.2806, 0.625, 0.25, 0.5625, 0.25, 0.5808, 0.2763, 0.5781, 0.3504, 0.5625, 0.375, 0.625, 0.375, 0.6091, 0.3464, 0.5799, 0.3023, 0.5625, 0.2938, 0.5625, 0.375, 0.5781, 0.3504, 0.5799, 0.3023, 0.5799, 0.3023, 0.5808, 0.2763, 0.5808, 0.2763, 0.6091, 0.3464, 0.6091, 0.3464, 0.5781, 0.3504, 0.5781, 0.3504, 0.5799, 0.3023, 0.5799, 0.3023, 0.5808, 0.2763, 0.5808, 0.2763, 0.5808, 0.2763, 0.5808, 0.2763, 0.606, 0.2806, 0.606, 0.2806, 0.5808, 0.2763, 0.5808, 0.2763, 0.606, 0.2806, 0.6071, 0.3037, 0.6071, 0.3037, 0.6091, 0.3464, 0.6091, 0.3464, 0.5808, 0.2763, 0.5808, 0.2763, 0.606, 0.2806, 0.606, 0.2806, 0.6091, 0.3464, 0.6091, 0.3464, 0.5781, 0.3504, 0.5781, 0.3504, 0.6091, 0.3464, 0.6091, 0.3464, 0.5781, 0.3504, 0.5781, 0.3504, 0.5781, 0.3504, 0.5808, 0.2763, 0.5799, 0.3023, 0.606, 0.2806, 0.606, 0.2806, 0.6091, 0.3464, 0.6071, 0.3037, 0.548, 0.2701, 0.5625, 0.25, 0.5, 0.25, 0.5145, 0.2701, 0.5145, 0.3549, 0.5, 0.375, 0.5625, 0.375, 0.548, 0.3549, 0.5145, 0.2998, 0.5, 0.2938, 0.5, 0.375, 0.5145, 0.3549, 0.548, 0.2998, 0.5625, 0.2938, 0.5625, 0.25, 0.548, 0.2701, 0.548, 0.3549, 0.5625, 0.375, 0.5625, 0.2938, 0.548, 0.2998, 0.5145, 0.2701, 0.5, 0.25, 0.5, 0.2938, 0.5145, 0.2998, 0.606, 0.2806, 0.606, 0.2806, 0.6071, 0.3037, 0.6071, 0.3037, 0.5781, 0.3504, 0.5781, 0.3504, 0.5799, 0.3023, 0.5799, 0.3023, 0.5781, 0.3504, 0.5781, 0.3504, 0.5799, 0.3023, 0.5799, 0.3023, 0.5808, 0.2763, 0.5625, 0.25, 0.5625, 0.2938, 0.5799, 0.3023, 0.6091, 0.3464, 0.625, 0.375, 0.625, 0.2938, 0.6071, 0.3037, 0.5, 0.875, 0.5, 0.9562, 0.5625, 0.9562, 0.5625, 0.875, 0.548, 0.2998, 0.548, 0.2998, 0.548, 0.3549, 0.548, 0.3549, 0.375, 0.875, 0.375, 0.9562, 0.5, 0.9562, 0.5, 0.875, 0.375, 0.25, 0.375, 0.2938, 0.5, 0.2938, 0.5, 0.25, 0.606, 0.2806, 0.606, 0.2806, 0.6071, 0.3037, 0.6071, 0.3037, 0.125, 0.5, 0.125, 0.75, 0.1688, 0.75, 0.1688, 0.5, 0.75, 0.5, 0.75, 0.75, 0.8312, 0.75, 0.8312, 0.5, 0.5625, 0.875, 0.5625, 0.9562, 0.625, 0.9562, 0.625, 0.875, 0.5145, 0.2998, 0.5145, 0.3549, 0.548, 0.3549, 0.548, 0.2998, 0.5145, 0.2701, 0.5145, 0.2998, 0.548, 0.2998, 0.548, 0.2701, 0.5145, 0.3549, 0.5145, 0.3549, 0.5145, 0.2998, 0.5145, 0.2998, 0.5145, 0.2998, 0.5145, 0.2998, 0.5145, 0.2701, 0.5145, 0.2701, 0.5145, 0.2701, 0.5145, 0.2701, 0.548, 0.2701, 0.548, 0.2701, 0.548, 0.3549, 0.548, 0.3549, 0.5145, 0.3549, 0.5145, 0.3549, 0.606, 0.2806, 0.606, 0.2806, 0.6071, 0.3037, 0.6071, 0.3037, 0.5781, 0.3504, 0.5781, 0.3504, 0.5799, 0.3023, 0.5799, 0.3023, 0.5808, 0.2763, 0.5808, 0.2763, 0.606, 0.2806, 0.606, 0.2806, 0.5799, 0.3023, 0.5799, 0.3023, 0.5808, 0.2763, 0.5808, 0.2763, 0.6091, 0.3464, 0.6091, 0.3464, 0.5781, 0.3504, 0.5781, 0.3504, 0.6071, 0.3037, 0.6071, 0.3037, 0.6091, 0.3464, 0.6091, 0.3464, 0.5625, 1.0, 0.5625, 0.9562, 0.5625, 0.2938, 0.5625, 0.25, 0.5625, 0.9562, 0.5625, 0.875, 0.5625, 0.375, 0.5625, 0.2938, 0.625, 0.375, 0.5625, 0.375, 0.5625, 0.875, 0.625, 0.875])
me_cube_006.materials.append(mat_material_001)
me_cube_006.materials.append(mat_material_002)
me_cube_006.materials.append(mat_material_003)
me_cube_006.materials.append(mat_material_004)
me_cube_006.update()
me_cube_004 = bpy.data.meshes.new('Cube.004')
me_cube_004.from_pydata([(-0.7812, -1.0, -0.9453), (-0.7812, -0.704, -0.9453), (0.0, -0.704, -1.419), (0.0, -1.0, -1.419), (-1.0, -1.0, -0.4557), (0.0, -0.6764, -0.4557), (0.0, -0.3804, -0.4557), (-1.0, -0.704, -0.4557), (-0.5074, -0.704, -1.111), (-0.5074, -1.0, -1.111), (-0.6495, -0.5906, -0.4557), (-0.6495, -0.8866, -0.4557), (0.7812, -1.0, -0.9453), (0.7812, -0.704, -0.9453), (1.0, -1.0, -0.4557), (1.0, -0.704, -0.4557), (0.5074, -0.704, -1.111), (0.5074, -1.0, -1.111), (0.6495, -0.5906, -0.4557), (0.6495, -0.8866, -0.4557)], [], [(8, 2, 3, 9), (8, 10, 6, 2), (9, 11, 4, 0), (0, 4, 7, 1), (3, 5, 11, 9), (1, 7, 10, 8), (1, 8, 9, 0), (16, 17, 3, 2), (16, 2, 6, 18), (17, 12, 14, 19), (12, 13, 15, 14), (3, 17, 19, 5), (13, 16, 18, 15), (13, 12, 17, 16), (19, 14, 15, 18), (5, 19, 18, 6), (11, 5, 6, 10), (4, 11, 10, 7)])
_uv = me_cube_004.uv_layers.new(name='UVMap')
_uv.uv.foreach_set('vector', [0.1688, 0.5, 0.25, 0.5, 0.25, 0.75, 0.1688, 0.75, 0.375, 0.2938, 0.5, 0.2938, 0.5, 0.375, 0.375, 0.375, 0.375, 0.9562, 0.5, 0.9562, 0.5, 1.0, 0.375, 1.0, 0.375, 0.0, 0.5, 0.0, 0.5, 0.25, 0.375, 0.25, 0.375, 0.875, 0.5, 0.875, 0.5, 0.9562, 0.375, 0.9562, 0.375, 0.25, 0.5, 0.25, 0.5, 0.2938, 0.375, 0.2938, 0.125, 0.5, 0.1688, 0.5, 0.1688, 0.75, 0.125, 0.75, 0.1688, 0.5, 0.1688, 0.75, 0.25, 0.75, 0.25, 0.5, 0.375, 0.2938, 0.375, 0.375, 0.5, 0.375, 0.5, 0.2938, 0.375, 0.9562, 0.375, 1.0, 0.5, 1.0, 0.5, 0.9562, 0.375, 0.0, 0.375, 0.25, 0.5, 0.25, 0.5, 0.0, 0.375, 0.875, 0.375, 0.9562, 0.5, 0.9562, 0.5, 0.875, 0.375, 0.25, 0.375, 0.2938, 0.5, 0.2938, 0.5, 0.25, 0.125, 0.5, 0.125, 0.75, 0.1688, 0.75, 0.1688, 0.5, 0.5, 0.9562, 0.5, 1.0, 0.5, 0.25, 0.5, 0.2938, 0.5, 0.875, 0.5, 0.9562, 0.5, 0.2938, 0.5, 0.375, 0.5, 0.9562, 0.5, 0.875, 0.5, 0.375, 0.5, 0.2938, 0.5, 1.0, 0.5, 0.9562, 0.5, 0.2938, 0.5, 0.25])
me_cube_004.materials.append(mat_material_001)
me_cube_004.materials.append(mat_material_002)
me_cube_004.materials.append(mat_material_003)
me_cube_004.materials.append(mat_material_004)
me_cube_004.update()
me_cube_007 = bpy.data.meshes.new('Cube.007')
me_cube_007.from_pydata([(-0.722, -1.0, 0.8587), (-0.5583, -0.6358, 0.709), (0.0, -0.704, 1.0), (0.0, -1.0, 1.0), (-1.0, -1.0, 0.2722), (-0.639, -0.6163, 0.4396), (0.0, -0.6764, 0.2722), (0.0, -0.3804, 0.2722), (-0.722, -0.704, 0.8587), (-0.2349, -0.6009, 0.7801), (-0.6161, -0.3832, 1.174), (-0.2432, -0.4719, 0.4529), (-0.6562, -0.08518, 0.9918), (-0.889, -0.4559, 0.9981), (-0.9522, -0.2938, 0.7763), (-0.4408, -0.1506, 1.505), (-0.593, 0.1475, 1.397), (-0.7613, -0.2232, 1.558), (-0.9571, -0.06119, 1.436), (-1.22, 0.05455, 1.695), (-1.0, -0.704, 0.2722), (-0.469, -1.0, 0.9082), (-0.469, -0.704, 0.9082), (-0.6495, -0.5906, 0.2722), (-0.6495, -0.8866, 0.2722), (-0.445, -0.6235, 0.7339), (-0.5003, -0.5657, 0.4443), (-0.7934, -0.4304, 1.06), (-0.8485, -0.2207, 0.8518), (-0.649, -0.1978, 1.539), (-0.8295, 0.01194, 1.422), (-0.4255, -0.4921, 0.9772), (-0.7237, -0.5458, 0.8536), (-0.4497, -0.2786, 0.7223), (-0.7956, -0.4551, 0.608), (-0.6744, -0.3932, 0.648), (-0.6192, -0.527, 0.8969)], [], [(4, 0, 8, 20), (24, 21, 0, 4), (22, 8, 0, 21), (36, 31, 10, 27), (25, 1, 8, 22), (1, 5, 20, 8), (11, 9, 2, 7), (26, 11, 7, 23), (28, 14, 18, 30), (31, 33, 12, 10), (35, 34, 14, 28), (34, 32, 13, 14), (18, 17, 19), (27, 10, 15, 29), (14, 13, 17, 18), (10, 12, 16, 15), (15, 16, 19), (16, 30, 18, 19), (17, 29, 15, 19), (13, 27, 29, 17), (33, 35, 28, 12), (12, 28, 30, 16), (5, 26, 23, 20), (9, 25, 22, 2), (32, 36, 27, 13), (2, 22, 21, 3), (6, 3, 21, 24), (1, 25, 36, 32), (11, 26, 35, 33), (5, 1, 32, 34), (26, 5, 34, 35), (9, 11, 33, 31), (25, 9, 31, 36), (7, 2, 3, 6), (6, 24, 23, 7), (24, 4, 20, 23)])
me_cube_007.polygons.foreach_set('material_index', [0, 0, 0, 2, 0, 0, 0, 0, 2, 2, 2, 2, 2, 2, 2, 2, 2, 2, 2, 2, 2, 2, 0, 0, 2, 0, 0, 3, 3, 3, 3, 3, 3, 0, 0, 0])
_uv = me_cube_007.uv_layers.new(name='UVMap')
_uv.uv.foreach_set('vector', [0.5625, 0.0, 0.625, 0.0, 0.625, 0.25, 0.5625, 0.25, 0.5625, 0.9562, 0.625, 0.9562, 0.625, 1.0, 0.5625, 1.0, 0.8312, 0.5, 0.875, 0.5, 0.875, 0.75, 0.8312, 0.75, 0.6071, 0.3037, 0.6091, 0.3464, 0.6091, 0.3464, 0.6071, 0.3037, 0.6071, 0.3037, 0.606, 0.2806, 0.625, 0.25, 0.625, 0.2938, 0.606, 0.2806, 0.5808, 0.2763, 0.5625, 0.25, 0.625, 0.25, 0.5781, 0.3504, 0.6091, 0.3464, 0.625, 0.375, 0.5625, 0.375, 0.5799, 0.3023, 0.5781, 0.3504, 0.5625, 0.375, 0.5625, 0.2938, 0.5799, 0.3023, 0.5808, 0.2763, 0.5808, 0.2763, 0.5799, 0.3023, 0.6091, 0.3464, 0.5781, 0.3504, 0.5781, 0.3504, 0.6091, 0.3464, 0.5799, 0.3023, 0.5808, 0.2763, 0.5808, 0.2763, 0.5799, 0.3023, 0.5808, 0.2763, 0.606, 0.2806, 0.606, 0.2806, 0.5808, 0.2763, 0.5808, 0.2763, 0.606, 0.2806, 0.5808, 0.2763, 0.6071, 0.3037, 0.6091, 0.3464, 0.6091, 0.3464, 0.6071, 0.3037, 0.5808, 0.2763, 0.606, 0.2806, 0.606, 0.2806, 0.5808, 0.2763, 0.6091, 0.3464, 0.5781, 0.3504, 0.5781, 0.3504, 0.6091, 0.3464, 0.6091, 0.3464, 0.5781, 0.3504, 0.6091, 0.3464, 0.5781, 0.3504, 0.5799, 0.3023, 0.5808, 0.2763, 0.5781, 0.3504, 0.606, 0.2806, 0.6071, 0.3037, 0.6091, 0.3464, 0.606, 0.2806, 0.606, 0.2806, 0.6071, 0.3037, 0.6071, 0.3037, 0.606, 0.2806, 0.5781, 0.3504, 0.5799, 0.3023, 0.5799, 0.3023, 0.5781, 0.3504, 0.5781, 0.3504, 0.5799, 0.3023, 0.5799, 0.3023, 0.5781, 0.3504, 0.5808, 0.2763, 0.5799, 0.3023, 0.5625, 0.2938, 0.5625, 0.25, 0.6091, 0.3464, 0.6071, 0.3037, 0.625, 0.2938, 0.625, 0.375, 0.606, 0.2806, 0.6071, 0.3037, 0.6071, 0.3037, 0.606, 0.2806, 0.75, 0.5, 0.8312, 0.5, 0.8312, 0.75, 0.75, 0.75, 0.5625, 0.875, 0.625, 0.875, 0.625, 0.9562, 0.5625, 0.9562, 0.606, 0.2806, 0.6071, 0.3037, 0.6071, 0.3037, 0.606, 0.2806, 0.5781, 0.3504, 0.5799, 0.3023, 0.5799, 0.3023, 0.5781, 0.3504, 0.5808, 0.2763, 0.606, 0.2806, 0.606, 0.2806, 0.5808, 0.2763, 0.5799, 0.3023, 0.5808, 0.2763, 0.5808, 0.2763, 0.5799, 0.3023, 0.6091, 0.3464, 0.5781, 0.3504, 0.5781, 0.3504, 0.6091, 0.3464, 0.6071, 0.3037, 0.6091, 0.3464, 0.6091, 0.3464, 0.6071, 0.3037, 0.5625, 0.375, 0.625, 0.375, 0.625, 0.875, 0.5625, 0.875, 0.5625, 0.875, 0.5625, 0.9562, 0.5625, 0.2938, 0.5625, 0.375, 0.5625, 0.9562, 0.5625, 1.0, 0.5625, 0.25, 0.5625, 0.2938])
me_cube_007.materials.append(mat_material_001)
me_cube_007.materials.append(mat_material_002)
me_cube_007.materials.append(mat_material_003)
me_cube_007.materials.append(mat_material_004)
me_cube_007.update()
me_cube_008 = bpy.data.meshes.new('Cube.008')
me_cube_008.from_pydata([(0.0, -0.704, 1.0), (0.0, -1.0, 1.0), (0.0, -0.6764, 0.2722), (0.0, -0.3804, 0.2722), (0.722, -1.0, 0.8587), (0.5583, -0.6358, 0.709), (1.0, -1.0, 0.2722), (0.639, -0.6163, 0.4396), (0.722, -0.704, 0.8587), (0.2349, -0.6009, 0.7801), (0.6161, -0.3832, 1.174), (0.2432, -0.4719, 0.4529), (0.6562, -0.08518, 0.9918), (0.889, -0.4559, 0.9981), (0.9522, -0.2938, 0.7763), (0.4408, -0.1506, 1.505), (0.593, 0.1475, 1.397), (0.7613, -0.2232, 1.558), (0.9571, -0.06119, 1.436), (1.22, 0.05455, 1.695), (1.0, -0.704, 0.2722), (0.469, -1.0, 0.9082), (0.469, -0.704, 0.9082), (0.6495, -0.5906, 0.2722), (0.6495, -0.8866, 0.2722), (0.445, -0.6235, 0.7339), (0.5003, -0.5657, 0.4443), (0.7934, -0.4304, 1.06), (0.8485, -0.2207, 0.8518), (0.649, -0.1978, 1.539), (0.8295, 0.01194, 1.422), (0.4255, -0.4921, 0.9772), (0.7237, -0.5458, 0.8536), (0.4497, -0.2786, 0.7223), (0.7956, -0.4551, 0.608), (0.6744, -0.3932, 0.648), (0.6192, -0.527, 0.8969)], [], [(6, 20, 8, 4), (24, 6, 4, 21), (22, 21, 4, 8), (36, 27, 10, 31), (25, 22, 8, 5), (5, 8, 20, 7), (11, 3, 0, 9), (26, 23, 3, 11), (28, 30, 18, 14), (31, 10, 12, 33), (35, 28, 14, 34), (34, 14, 13, 32), (18, 19, 17), (27, 29, 15, 10), (14, 18, 17, 13), (10, 15, 16, 12), (15, 19, 16), (16, 19, 18, 30), (17, 19, 15, 29), (13, 17, 29, 27), (33, 12, 28, 35), (12, 16, 30, 28), (7, 20, 23, 26), (9, 0, 22, 25), (32, 13, 27, 36), (0, 1, 21, 22), (2, 24, 21, 1), (5, 32, 36, 25), (11, 33, 35, 26), (7, 34, 32, 5), (26, 35, 34, 7), (9, 31, 33, 11), (25, 36, 31, 9), (6, 24, 23, 20), (24, 2, 3, 23), (0, 3, 2, 1)])
me_cube_008.polygons.foreach_set('material_index', [0, 0, 0, 2, 0, 0, 0, 0, 2, 2, 2, 2, 2, 2, 2, 2, 2, 2, 2, 2, 2, 2, 0, 0, 2, 0, 0, 3, 3, 3, 3, 3, 3, 0, 0, 0])
_uv = me_cube_008.uv_layers.new(name='UVMap')
_uv.uv.foreach_set('vector', [0.5625, 0.0, 0.5625, 0.25, 0.625, 0.25, 0.625, 0.0, 0.5625, 0.9562, 0.5625, 1.0, 0.625, 1.0, 0.625, 0.9562, 0.8312, 0.5, 0.8312, 0.75, 0.875, 0.75, 0.875, 0.5, 0.6071, 0.3037, 0.6071, 0.3037, 0.6091, 0.3464, 0.6091, 0.3464, 0.6071, 0.3037, 0.625, 0.2938, 0.625, 0.25, 0.606, 0.2806, 0.606, 0.2806, 0.625, 0.25, 0.5625, 0.25, 0.5808, 0.2763, 0.5781, 0.3504, 0.5625, 0.375, 0.625, 0.375, 0.6091, 0.3464, 0.5799, 0.3023, 0.5625, 0.2938, 0.5625, 0.375, 0.5781, 0.3504, 0.5799, 0.3023, 0.5799, 0.3023, 0.5808, 0.2763, 0.5808, 0.2763, 0.6091, 0.3464, 0.6091, 0.3464, 0.5781, 0.3504, 0.5781, 0.3504, 0.5799, 0.3023, 0.5799, 0.3023, 0.5808, 0.2763, 0.5808, 0.2763, 0.5808, 0.2763, 0.5808, 0.2763, 0.606, 0.2806, 0.606, 0.2806, 0.5808, 0.2763, 0.5808, 0.2763, 0.606, 0.2806, 0.6071, 0.3037, 0.6071, 0.3037, 0.6091, 0.3464, 0.6091, 0.3464, 0.5808, 0.2763, 0.5808, 0.2763, 0.606, 0.2806, 0.606, 0.2806, 0.6091, 0.3464, 0.6091, 0.3464, 0.5781, 0.3504, 0.5781, 0.3504, 0.6091, 0.3464, 0.6091, 0.3464, 0.5781, 0.3504, 0.5781, 0.3504, 0.5781, 0.3504, 0.5808, 0.2763, 0.5799, 0.3023, 0.606, 0.2806, 0.606, 0.2806, 0.6091, 0.3464, 0.6071, 0.3037, 0.606, 0.2806, 0.606, 0.2806, 0.6071, 0.3037, 0.6071, 0.3037, 0.5781, 0.3504, 0.5781, 0.3504, 0.5799, 0.3023, 0.5799, 0.3023, 0.5781, 0.3504, 0.5781, 0.3504, 0.5799, 0.3023, 0.5799, 0.3023, 0.5808, 0.2763, 0.5625, 0.25, 0.5625, 0.2938, 0.5799, 0.3023, 0.6091, 0.3464, 0.625, 0.375, 0.625, 0.2938, 0.6071, 0.3037, 0.606, 0.2806, 0.606, 0.2806, 0.6071, 0.3037, 0.6071, 0.3037, 0.75, 0.5, 0.75, 0.75, 0.8312, 0.75, 0.8312, 0.5, 0.5625, 0.875, 0.5625, 0.9562, 0.625, 0.9562, 0.625, 0.875, 0.606, 0.2806, 0.606, 0.2806, 0.6071, 0.3037, 0.6071, 0.3037, 0.5781, 0.3504, 0.5781, 0.3504, 0.5799, 0.3023, 0.5799, 0.3023, 0.5808, 0.2763, 0.5808, 0.2763, 0.606, 0.2806, 0.606, 0.2806, 0.5799, 0.3023, 0.5799, 0.3023, 0.5808, 0.2763, 0.5808, 0.2763, 0.6091, 0.3464, 0.6091, 0.3464, 0.5781, 0.3504, 0.5781, 0.3504, 0.6071, 0.3037, 0.6071, 0.3037, 0.6091, 0.3464, 0.6091, 0.3464, 0.5625, 1.0, 0.5625, 0.9562, 0.5625, 0.2938, 0.5625, 0.25, 0.5625, 0.9562, 0.5625, 0.875, 0.5625, 0.375, 0.5625, 0.2938, 0.625, 0.375, 0.5625, 0.375, 0.5625, 0.875, 0.625, 0.875])
me_cube_008.materials.append(mat_material_001)
me_cube_008.materials.append(mat_material_002)
me_cube_008.materials.append(mat_material_003)
me_cube_008.materials.append(mat_material_004)
me_cube_008.update()
me_cube_009 = bpy.data.meshes.new('Cube.009')
me_cube_009.from_pydata([(-1.0, -1.0, -0.4557), (-0.8395, -0.6521, -0.1941), (0.0, -0.6764, -0.4557), (0.0, -0.3804, -0.4557), (-1.0, -1.0, 0.2722), (0.0, -0.6764, 0.2722), (0.0, -0.3804, 0.2722), (-0.8395, -0.6521, -0.104), (-1.0, -0.704, 0.2722), (-1.0, -0.704, -0.4557), (-0.2745, -0.4324, -0.1263), (-0.2175, -0.4324, -0.2452), (-0.6495, -0.5906, -0.4557), (-0.6495, -0.8866, -0.4557), (-0.6495, -0.5906, 0.2722), (-0.6495, -0.8866, 0.2722), (-0.6015, -0.5751, -0.287), (-0.6015, -0.5751, 0.1034), (-0.2507, -0.497, -0.1248), (-0.1937, -0.497, -0.2437), (-0.8157, -0.7167, -0.1025), (-0.8157, -0.7167, -0.1926), (-0.5777, -0.6397, -0.2855), (-0.5777, -0.6397, 0.1049)], [], [(7, 17, 23, 20), (13, 15, 4, 0), (0, 4, 8, 9), (7, 1, 9, 8), (11, 10, 6, 3), (16, 11, 3, 12), (17, 7, 8, 14), (10, 17, 14, 6), (1, 16, 12, 9), (2, 5, 15, 13), (17, 10, 18, 23), (22, 23, 18, 19), (21, 20, 23, 22), (11, 16, 22, 19), (16, 1, 21, 22), (1, 7, 20, 21), (10, 11, 19, 18), (4, 15, 14, 8), (15, 5, 6, 14), (3, 6, 5, 2), (2, 13, 12, 3), (13, 0, 9, 12)])
me_cube_009.polygons.foreach_set('material_index', [1, 0, 0, 0, 0, 0, 0, 0, 0, 0, 1, 1, 1, 1, 1, 1, 1, 0, 0, 0, 0, 0])
_uv = me_cube_009.uv_layers.new(name='UVMap')
_uv.uv.foreach_set('vector', [0.548, 0.2701, 0.548, 0.2998, 0.548, 0.2998, 0.548, 0.2701, 0.5, 0.9562, 0.5625, 0.9562, 0.5625, 1.0, 0.5, 1.0, 0.5, 0.0, 0.5625, 0.0, 0.5625, 0.25, 0.5, 0.25, 0.548, 0.2701, 0.5145, 0.2701, 0.5, 0.25, 0.5625, 0.25, 0.5145, 0.3549, 0.548, 0.3549, 0.5625, 0.375, 0.5, 0.375, 0.5145, 0.2998, 0.5145, 0.3549, 0.5, 0.375, 0.5, 0.2938, 0.548, 0.2998, 0.548, 0.2701, 0.5625, 0.25, 0.5625, 0.2938, 0.548, 0.3549, 0.548, 0.2998, 0.5625, 0.2938, 0.5625, 0.375, 0.5145, 0.2701, 0.5145, 0.2998, 0.5, 0.2938, 0.5, 0.25, 0.5, 0.875, 0.5625, 0.875, 0.5625, 0.9562, 0.5, 0.9562, 0.548, 0.2998, 0.548, 0.3549, 0.548, 0.3549, 0.548, 0.2998, 0.5145, 0.2998, 0.548, 0.2998, 0.548, 0.3549, 0.5145, 0.3549, 0.5145, 0.2701, 0.548, 0.2701, 0.548, 0.2998, 0.5145, 0.2998, 0.5145, 0.3549, 0.5145, 0.2998, 0.5145, 0.2998, 0.5145, 0.3549, 0.5145, 0.2998, 0.5145, 0.2701, 0.5145, 0.2701, 0.5145, 0.2998, 0.5145, 0.2701, 0.548, 0.2701, 0.548, 0.2701, 0.5145, 0.2701, 0.548, 0.3549, 0.5145, 0.3549, 0.5145, 0.3549, 0.548, 0.3549, 0.5625, 1.0, 0.5625, 0.9562, 0.5625, 0.2938, 0.5625, 0.25, 0.5625, 0.9562, 0.5625, 0.875, 0.5625, 0.375, 0.5625, 0.2938, 0.5, 0.375, 0.5625, 0.375, 0.5625, 0.875, 0.5, 0.875, 0.5, 0.875, 0.5, 0.9562, 0.5, 0.2938, 0.5, 0.375, 0.5, 0.9562, 0.5, 1.0, 0.5, 0.25, 0.5, 0.2938])
me_cube_009.materials.append(mat_material_001)
me_cube_009.materials.append(mat_material_002)
me_cube_009.materials.append(mat_material_003)
me_cube_009.materials.append(mat_material_004)
me_cube_009.update()
me_cube_010 = bpy.data.meshes.new('Cube.010')
me_cube_010.from_pydata([(0.0, -0.6764, -0.4557), (0.0, -0.3804, -0.4557), (0.0, -0.6764, 0.2722), (0.0, -0.3804, 0.2722), (1.0, -1.0, -0.4557), (0.8395, -0.6521, -0.1941), (1.0, -1.0, 0.2722), (0.8395, -0.6521, -0.104), (1.0, -0.704, 0.2722), (1.0, -0.704, -0.4557), (0.2745, -0.4324, -0.1263), (0.2175, -0.4324, -0.2452), (0.6495, -0.5906, -0.4557), (0.6495, -0.8866, -0.4557), (0.6495, -0.5906, 0.2722), (0.6495, -0.8866, 0.2722), (0.6015, -0.5751, -0.287), (0.6015, -0.5751, 0.1034), (0.2507, -0.497, -0.1248), (0.1937, -0.497, -0.2437), (0.8157, -0.7167, -0.1025), (0.8157, -0.7167, -0.1926), (0.5777, -0.6397, -0.2855), (0.5777, -0.6397, 0.1049)], [], [(7, 20, 23, 17), (13, 4, 6, 15), (4, 9, 8, 6), (7, 8, 9, 5), (11, 1, 3, 10), (16, 12, 1, 11), (17, 14, 8, 7), (10, 3, 14, 17), (5, 9, 12, 16), (0, 13, 15, 2), (17, 23, 18, 10), (22, 19, 18, 23), (21, 22, 23, 20), (11, 19, 22, 16), (16, 22, 21, 5), (5, 21, 20, 7), (10, 18, 19, 11), (4, 13, 12, 9), (13, 0, 1, 12), (3, 1, 0, 2), (2, 15, 14, 3), (15, 6, 8, 14)])
me_cube_010.polygons.foreach_set('material_index', [1, 0, 0, 0, 0, 0, 0, 0, 0, 0, 1, 1, 1, 1, 1, 1, 1, 0, 0, 0, 0, 0])
_uv = me_cube_010.uv_layers.new(name='UVMap')
_uv.uv.foreach_set('vector', [0.548, 0.2701, 0.548, 0.2701, 0.548, 0.2998, 0.548, 0.2998, 0.5, 0.9562, 0.5, 1.0, 0.5625, 1.0, 0.5625, 0.9562, 0.5, 0.0, 0.5, 0.25, 0.5625, 0.25, 0.5625, 0.0, 0.548, 0.2701, 0.5625, 0.25, 0.5, 0.25, 0.5145, 0.2701, 0.5145, 0.3549, 0.5, 0.375, 0.5625, 0.375, 0.548, 0.3549, 0.5145, 0.2998, 0.5, 0.2938, 0.5, 0.375, 0.5145, 0.3549, 0.548, 0.2998, 0.5625, 0.2938, 0.5625, 0.25, 0.548, 0.2701, 0.548, 0.3549, 0.5625, 0.375, 0.5625, 0.2938, 0.548, 0.2998, 0.5145, 0.2701, 0.5, 0.25, 0.5, 0.2938, 0.5145, 0.2998, 0.5, 0.875, 0.5, 0.9562, 0.5625, 0.9562, 0.5625, 0.875, 0.548, 0.2998, 0.548, 0.2998, 0.548, 0.3549, 0.548, 0.3549, 0.5145, 0.2998, 0.5145, 0.3549, 0.548, 0.3549, 0.548, 0.2998, 0.5145, 0.2701, 0.5145, 0.2998, 0.548, 0.2998, 0.548, 0.2701, 0.5145, 0.3549, 0.5145, 0.3549, 0.5145, 0.2998, 0.5145, 0.2998, 0.5145, 0.2998, 0.5145, 0.2998, 0.5145, 0.2701, 0.5145, 0.2701, 0.5145, 0.2701, 0.5145, 0.2701, 0.548, 0.2701, 0.548, 0.2701, 0.548, 0.3549, 0.548, 0.3549, 0.5145, 0.3549, 0.5145, 0.3549, 0.5, 1.0, 0.5, 0.9562, 0.5, 0.2938, 0.5, 0.25, 0.5, 0.9562, 0.5, 0.875, 0.5, 0.375, 0.5, 0.2938, 0.5625, 0.375, 0.5, 0.375, 0.5, 0.875, 0.5625, 0.875, 0.5625, 0.875, 0.5625, 0.9562, 0.5625, 0.2938, 0.5625, 0.375, 0.5625, 0.9562, 0.5625, 1.0, 0.5625, 0.25, 0.5625, 0.2938])
me_cube_010.materials.append(mat_material_001)
me_cube_010.materials.append(mat_material_002)
me_cube_010.materials.append(mat_material_003)
me_cube_010.materials.append(mat_material_004)
me_cube_010.update()

# ---- objects
ob_cube = bpy.data.objects.new('Cube', me_cube_001)
ob_cube_001 = bpy.data.objects.new('Cube.001', me_cube_002)
ob_cube_002 = bpy.data.objects.new('Cube.002', me_cube_003)
ob_cube_003 = bpy.data.objects.new('Cube.003', me_cube_005)
ob_cube_004 = bpy.data.objects.new('Cube.004', me_cube_006)
ob_cube_005 = bpy.data.objects.new('Cube.005', me_cube_004)
ob_cube_006 = bpy.data.objects.new('Cube.006', me_cube_007)
ob_cube_007 = bpy.data.objects.new('Cube.007', me_cube_008)
ob_cube_008 = bpy.data.objects.new('Cube.008', me_cube_009)
ob_cube_009 = bpy.data.objects.new('Cube.009', me_cube_010)

# ---- transforms, parenting, visibility, modifiers, constraints
ob_cube.location = (5.507, 0.0, 0.9544)
_m = ob_cube.modifiers.new('Mirror', 'MIRROR')
_m.use_clip = True
ob_cube_001.location = (-6.612, 0.0, 0.9544)
ob_cube_002.location = (-3.634, 0.0, 0.9544)
ob_cube_003.location = (-0.6549, 0.0, 0.9544)
ob_cube_004.location = (2.324, 0.0, 0.9544)
ob_cube_005.location = (-0.01465, 0.00542, 5.651)
ob_cube_006.location = (-0.3596, -0.005467, 6.052)
ob_cube_007.location = (0.1666, -0.003299, 6.087)
ob_cube_008.location = (-0.2346, -0.001589, 5.91)
ob_cube_009.location = (0.3089, 0.0006752, 5.945)

# ---- collection membership
col_collection.objects.link(ob_cube)
col_collection.objects.link(ob_cube_001)
col_collection.objects.link(ob_cube_002)
col_collection.objects.link(ob_cube_003)
col_collection.objects.link(ob_cube_004)
col_collection.objects.link(ob_cube_005)
col_collection.objects.link(ob_cube_006)
col_collection.objects.link(ob_cube_007)
col_collection.objects.link(ob_cube_008)
col_collection.objects.link(ob_cube_009)

# ---- scene / render settings (as saved in the file)
scene.frame_start = 1; scene.frame_end = 250; scene.frame_set(1)
scene.render.engine = 'BLENDER_EEVEE_NEXT'
scene.cycles.sampling_pattern = 'TABULATED_SOBOL'
scene.eevee.ray_tracing_options.trace_max_roughness = 0.0
bpy.context.view_layer.update()

# ---- added for rendering (the .blend has no active camera and no usable light): camera, sun
cam_auto = bpy.data.cameras.new('AutoCamera')
cam_auto.lens = 50.0
cam_auto.sensor_width = 36.0
cam_auto.clip_end = 1000.0
ob_auto_camera = bpy.data.objects.new('AutoCamera', cam_auto)
scene.collection.objects.link(ob_auto_camera)
ob_auto_camera.location = (14.9, -18.84, 15.9326)
ob_auto_camera.rotation_euler = (1.09748, -7.21219e-08, 0.694738)
scene.camera = ob_auto_camera
light_auto_sun = bpy.data.lights.new('AutoSun', 'SUN')
light_auto_sun.energy = 3.0
light_auto_sun.angle = 0.0523599
ob_auto_sun = bpy.data.objects.new('AutoSun', light_auto_sun)
scene.collection.objects.link(ob_auto_sun)
ob_auto_sun.rotation_euler = (0.872665, 0.174533, 0.523599)
bpy.context.view_layer.update()
